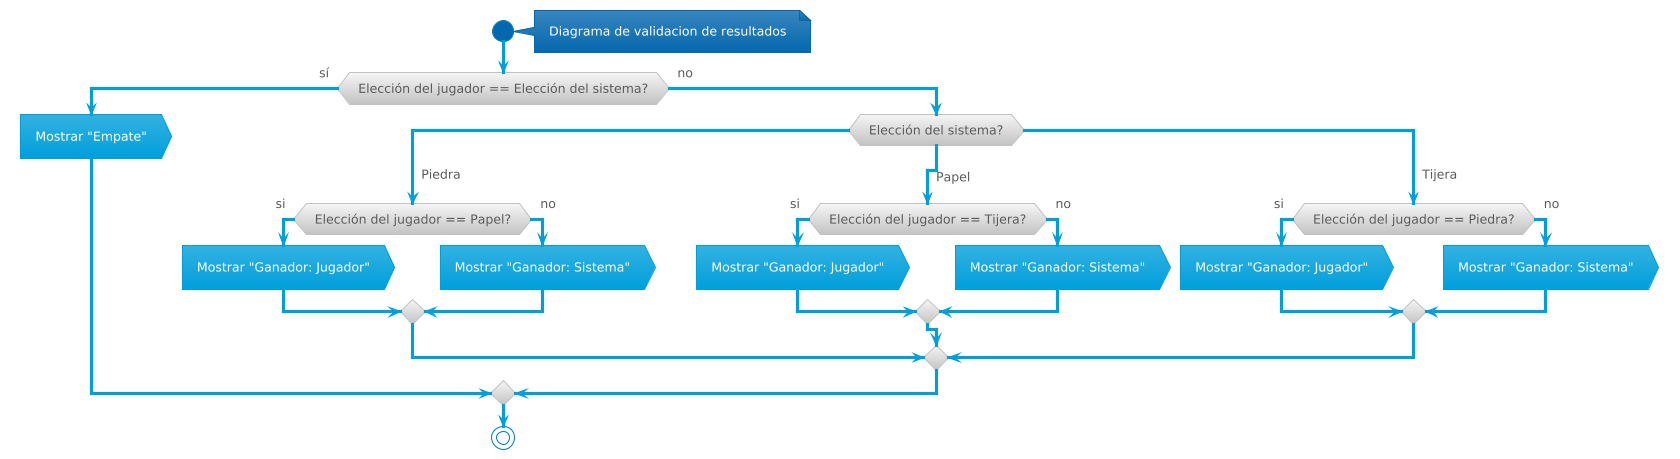

The diagram above was rendered by PlantUML. Its source (embedded in the PNG):
@startuml
!theme bluegray

start
note right
 Diagrama de validacion de resultados
end note


if (Elección del jugador == Elección del sistema?) then (sí)
  :Mostrar "Empate"; <<output>>
else (no)
 switch (Elección del sistema?)
 case (Piedra)
  if (Elección del jugador == Papel?) then (si)
      :Mostrar "Ganador: Jugador"; <<output>>
    else (no)
      :Mostrar "Ganador: Sistema"; <<output>>
    endif
 case (Papel) 
 if (Elección del jugador == Tijera?) then (si)
        :Mostrar "Ganador: Jugador"; <<output>>
      else (no)
        :Mostrar "Ganador: Sistema"; <<output>>
      endif
 case (Tijera)
  if (Elección del jugador == Piedra?) then (si)
        :Mostrar "Ganador: Jugador";<<output>>
      else (no)
        :Mostrar "Ganador: Sistema"; <<output>>
      endif
 endswitch 
endif
stop
@enduml